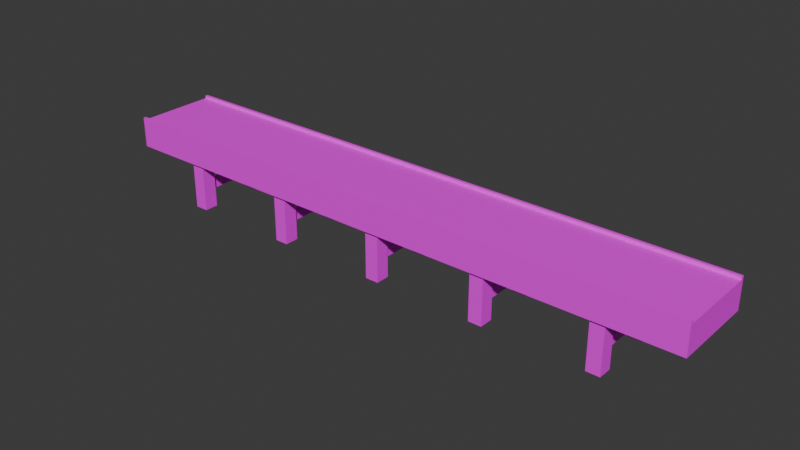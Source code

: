 # Source: conveyor.blend  (saved by Blender 4.2.66; exported with 4.5.12 LTS)
import bpy
from mathutils import Matrix  # noqa: F401  (used for matrix-valued properties, if any)

bpy.ops.wm.read_factory_settings(use_empty=True)
scene = bpy.context.scene
scene.name = 'Scene'

# ---- collections
col_collection = bpy.data.collections.new('Collection'); scene.collection.children.link(col_collection)

# ---- images (referenced by path relative to the original .blend; pixels are not part of the script)
import os
ASSET_DIR = os.environ.get("B2B_ASSET_DIR", "")  # directory of the original .blend (textures are referenced by path, not embedded)
HERE = os.path.dirname(os.path.abspath(__file__))  # packed textures are extracted next to this script under _unpacked/

def load_image(name, relpath, width, height, colorspace="sRGB"):
    """Load a texture the original file referenced (path relative to the .blend, or extracted next to this script)."""
    p = next((c for c in (os.path.join(HERE, relpath), os.path.join(ASSET_DIR, relpath)) if relpath and os.path.exists(c)), "")
    if p:
        img = bpy.data.images.load(p, check_existing=True)
        img.name = name
    else:  # same state as the original file: an image datablock whose file is absent (Cycles renders it pink)
        img = bpy.data.images.new(name, width, height)
        img.source = "FILE"
        img.filepath = "//" + (relpath or name)
    img.colorspace_settings.name = colorspace
    return img
img_bw = load_image('BW', 'BW.png', 1024, 1024, 'sRGB')
img_bw_005 = load_image('BW.005', 'BW.png', 1024, 1024, 'sRGB')
img_bw_006 = load_image('BW.006', 'BW.png', 1024, 1024, 'sRGB')
img_bw_007 = load_image('BW.007', 'BW.png', 1024, 1024, 'sRGB')
img_bw_008 = load_image('BW.008', 'BW.png', 1024, 1024, 'sRGB')

# ---- materials (node trees are filled in below, after node groups)
mat_material = bpy.data.materials.new('Material')
mat_material.alpha_threshold = 0.0
mat_material.use_transparent_shadow = False
mat_material.roughness = 0.5
mat_material.line_color = (0.0, 0.0, 0.0, 1.0)
mat_material_005 = bpy.data.materials.new('Material.005')
mat_material_005.alpha_threshold = 0.0
mat_material_005.use_transparent_shadow = False
mat_material_005.roughness = 0.5
mat_material_005.line_color = (0.0, 0.0, 0.0, 1.0)
mat_material_006 = bpy.data.materials.new('Material.006')
mat_material_006.alpha_threshold = 0.0
mat_material_006.use_transparent_shadow = False
mat_material_006.roughness = 0.5
mat_material_006.line_color = (0.0, 0.0, 0.0, 1.0)
mat_material_007 = bpy.data.materials.new('Material.007')
mat_material_007.alpha_threshold = 0.0
mat_material_007.use_transparent_shadow = False
mat_material_007.roughness = 0.5
mat_material_007.line_color = (0.0, 0.0, 0.0, 1.0)
mat_material_008 = bpy.data.materials.new('Material.008')
mat_material_008.alpha_threshold = 0.0
mat_material_008.use_transparent_shadow = False
mat_material_008.roughness = 0.5
mat_material_008.line_color = (0.0, 0.0, 0.0, 1.0)

# ---- material node trees
mat_material.use_nodes = True; mat_material.node_tree.nodes.clear()
_N = mat_material.node_tree.nodes; _L = mat_material.node_tree.links
n0 = _N.new('ShaderNodeOutputMaterial'); n0.name = 'Material Output'; n0.location = (300, 300)
n1 = _N.new('ShaderNodeBsdfPrincipled'); n1.name = 'Principled BSDF'; n1.location = (10, 300)
n1.inputs[3].default_value = 1.45
n2 = _N.new('ShaderNodeTexImage'); n2.name = 'Image Texture'; n2.location = (-280, 275)
n2.image = img_bw
_L.new(n1.outputs[0], n0.inputs[0])
_L.new(n2.outputs[0], n1.inputs[0])
n0.is_active_output = True
mat_material_005.use_nodes = True; mat_material_005.node_tree.nodes.clear()
_N = mat_material_005.node_tree.nodes; _L = mat_material_005.node_tree.links
n0 = _N.new('ShaderNodeOutputMaterial'); n0.name = 'Material Output'; n0.location = (300, 300)
n1 = _N.new('ShaderNodeBsdfPrincipled'); n1.name = 'Principled BSDF'; n1.location = (10, 300)
n1.inputs[3].default_value = 1.45
n2 = _N.new('ShaderNodeTexImage'); n2.name = 'Image Texture'; n2.location = (-280, 275)
n2.image = img_bw_005
_L.new(n1.outputs[0], n0.inputs[0])
_L.new(n2.outputs[0], n1.inputs[0])
n0.is_active_output = True
mat_material_006.use_nodes = True; mat_material_006.node_tree.nodes.clear()
_N = mat_material_006.node_tree.nodes; _L = mat_material_006.node_tree.links
n0 = _N.new('ShaderNodeOutputMaterial'); n0.name = 'Material Output'; n0.location = (300, 300)
n1 = _N.new('ShaderNodeBsdfPrincipled'); n1.name = 'Principled BSDF'; n1.location = (10, 300)
n1.inputs[3].default_value = 1.45
n2 = _N.new('ShaderNodeTexImage'); n2.name = 'Image Texture'; n2.location = (-280, 275)
n2.image = img_bw_006
_L.new(n1.outputs[0], n0.inputs[0])
_L.new(n2.outputs[0], n1.inputs[0])
n0.is_active_output = True
mat_material_007.use_nodes = True; mat_material_007.node_tree.nodes.clear()
_N = mat_material_007.node_tree.nodes; _L = mat_material_007.node_tree.links
n0 = _N.new('ShaderNodeOutputMaterial'); n0.name = 'Material Output'; n0.location = (300, 300)
n1 = _N.new('ShaderNodeBsdfPrincipled'); n1.name = 'Principled BSDF'; n1.location = (10, 300)
n1.inputs[3].default_value = 1.45
n2 = _N.new('ShaderNodeTexImage'); n2.name = 'Image Texture'; n2.location = (-280, 275)
n2.image = img_bw_007
_L.new(n1.outputs[0], n0.inputs[0])
_L.new(n2.outputs[0], n1.inputs[0])
n0.is_active_output = True
mat_material_008.use_nodes = True; mat_material_008.node_tree.nodes.clear()
_N = mat_material_008.node_tree.nodes; _L = mat_material_008.node_tree.links
n0 = _N.new('ShaderNodeOutputMaterial'); n0.name = 'Material Output'; n0.location = (300, 300)
n1 = _N.new('ShaderNodeBsdfPrincipled'); n1.name = 'Principled BSDF'; n1.location = (10, 300)
n1.inputs[3].default_value = 1.45
n2 = _N.new('ShaderNodeTexImage'); n2.name = 'Image Texture'; n2.location = (-280, 275)
n2.image = img_bw_008
_L.new(n1.outputs[0], n0.inputs[0])
_L.new(n2.outputs[0], n1.inputs[0])
n0.is_active_output = True

# ---- world
world_world = bpy.data.worlds.new('World'); scene.world = world_world
world_world.use_nodes = True; world_world.node_tree.nodes.clear()
_N = world_world.node_tree.nodes; _L = world_world.node_tree.links
n0 = _N.new('ShaderNodeOutputWorld'); n0.name = 'World Output'; n0.location = (300, 300)
n1 = _N.new('ShaderNodeBackground'); n1.name = 'Background'; n1.location = (10, 300)
n1.inputs[0].default_value = (0.05088, 0.05088, 0.05088, 1.0)
_L.new(n1.outputs[0], n0.inputs[0])
n0.is_active_output = True
world_world.color = (0.05088, 0.05088, 0.05088)
world_world.sun_shadow_jitter_overblur = 0.0

# ---- meshes
me_cube = bpy.data.meshes.new('Cube')
me_cube.from_pydata([(5.26, 0.7, 1.35), (5.26, -0.7, 1.35), (-5.27, 0.7, 1.35), (-5.27, -0.7, 1.35), (-4.88, 0.75, 0.85), (-5.27, 0.75, 0.85), (5.26, 0.75, 1.35), (5.26, 0.75, 0.85), (-5.27, 0.75, 1.35), (4.87, 0.75, 0.85), (0.0, 0.75, 0.85), (-5.27, -0.75, 0.85), (-5.27, -0.75, 1.35), (5.26, -0.75, 1.35), (5.26, -0.75, 0.85), (4.87, -0.75, 0.85), (-4.88, -0.75, 0.85), (0.0, -0.75, 0.85), (5.32, -0.7, 1.4), (-5.33, -0.7, 1.4), (-5.33, 0.7, 1.4), (5.32, 0.7, 1.4), (-5.33, 0.75, 1.4), (5.32, 0.75, 1.4), (5.32, -0.75, 1.4), (-5.33, -0.75, 1.4), (5.32, 0.7, 1.35), (5.32, -0.7, 1.35), (5.32, 0.7, 0.85), (5.32, -0.7, 0.85), (5.32, 0.75, 1.35), (5.32, 0.75, 0.85), (5.32, -0.75, 1.35), (5.32, -0.75, 0.85), (-5.33, -0.7, 0.85), (-5.33, -0.7, 1.35), (-5.33, 0.7, 1.35), (-5.33, 0.7, 0.85), (-5.33, 0.75, 1.35), (-5.33, 0.75, 0.85), (-5.33, -0.75, 0.85), (-5.33, -0.75, 1.35), (5.26, 0.75, 0.9), (-5.27, 0.75, 0.9), (-5.27, -0.75, 0.9), (5.26, -0.75, 0.9)], [], [(0, 2, 3, 1), (43, 8, 6, 42), (45, 13, 12, 44), (36, 20, 22, 38), (23, 30, 6), (8, 43, 5, 39, 38), (20, 21, 23, 22), (18, 19, 25, 24), (2, 0, 21, 20), (12, 13, 24, 25), (1, 3, 19, 18), (6, 8, 22, 23), (23, 21, 26, 30), (18, 24, 32, 27), (31, 28, 29, 33, 14, 15, 17, 16, 11, 40, 34, 37, 39, 5, 4, 10, 9, 7), (1, 18, 27), (13, 32, 24), (13, 45, 14, 33, 32), (0, 1, 27, 26), (7, 42, 6, 30, 31), (0, 26, 21), (19, 35, 41, 25), (36, 2, 20), (3, 2, 36, 35), (8, 38, 22), (12, 25, 41), (11, 44, 12, 41, 40), (3, 35, 19), (27, 32, 33, 29, 28, 31, 30, 26), (36, 38, 39, 37, 34, 40, 41, 35), (14, 45, 44, 11, 16, 17, 15), (5, 43, 42, 7, 9, 10, 4)])
_uv = me_cube.uv_layers.new(name='UVMap')
_uv.uv.foreach_set('vector', [0.1191, 0.9951, 0.1191, 0.004921, 0.2297, 0.004921, 0.2297, 0.9951, 0.2301, 0.0001799, 0.2656, 0.0001799, 0.2656, 0.9903, 0.2301, 0.9903, 0.266, 0.0001799, 0.3015, 0.0001799, 0.3015, 0.9903, 0.266, 0.9903, 0.8581, 0.9684, 0.8597, 0.9652, 0.8634, 0.9648, 0.865, 0.9696, 0.8644, 0.05644, 0.8659, 0.05186, 0.8687, 0.05819, 0.839, 0.8827, 0.8668, 0.8827, 0.8699, 0.8827, 0.8699, 0.8865, 0.839, 0.8864, 0.8597, 0.9652, 0.8607, 0.05617, 0.8644, 0.05644, 0.8634, 0.9648, 0.8733, 0.965, 0.8743, 0.05661, 0.878, 0.05627, 0.877, 0.9653, 0.8557, 0.9634, 0.8557, 0.05827, 0.8607, 0.05617, 0.8597, 0.9652, 0.8821, 0.05806, 0.8821, 0.9632, 0.877, 0.9653, 0.878, 0.05627, 0.869, 0.9632, 0.8691, 0.05859, 0.8743, 0.05661, 0.8733, 0.965, 0.8687, 0.05819, 0.8687, 0.9628, 0.8634, 0.9648, 0.8644, 0.05644, 0.8644, 0.05644, 0.8607, 0.05617, 0.8589, 0.05253, 0.8659, 0.05186, 0.8733, 0.965, 0.877, 0.9653, 0.8788, 0.9689, 0.8719, 0.9696, 0.6924, 0.903, 0.6892, 0.903, 0.6007, 0.903, 0.5976, 0.903, 0.5976, 0.8992, 0.5976, 0.8745, 0.5976, 0.5034, 0.5976, 0.1317, 0.5976, 0.1071, 0.5976, 0.1033, 0.6007, 0.1033, 0.6892, 0.1033, 0.6924, 0.1033, 0.6924, 0.1071, 0.6924, 0.1317, 0.6924, 0.5034, 0.6924, 0.8745, 0.6924, 0.8992, 0.869, 0.9632, 0.8733, 0.965, 0.8719, 0.9696, 0.8821, 0.9632, 0.8788, 0.9689, 0.877, 0.9653, 0.8705, 0.8827, 0.8984, 0.8827, 0.9015, 0.8827, 0.9014, 0.8865, 0.8705, 0.8864, 0.1191, 0.9951, 0.2297, 0.9951, 0.2297, 0.9998, 0.1191, 0.9998, 0.8699, 0.107, 0.8668, 0.107, 0.839, 0.107, 0.839, 0.1033, 0.8699, 0.1033, 0.8557, 0.05827, 0.8589, 0.05253, 0.8607, 0.05617, 0.8743, 0.05661, 0.8727, 0.05186, 0.8796, 0.053, 0.878, 0.05627, 0.8581, 0.9684, 0.8557, 0.9634, 0.8597, 0.9652, 0.2297, 0.004921, 0.1191, 0.004921, 0.1191, 0.0001799, 0.2297, 0.0001799, 0.8687, 0.9628, 0.865, 0.9696, 0.8634, 0.9648, 0.8821, 0.05806, 0.878, 0.05627, 0.8796, 0.053, 0.9015, 0.107, 0.8984, 0.107, 0.8705, 0.107, 0.8705, 0.1033, 0.9014, 0.1033, 0.8691, 0.05859, 0.8727, 0.05186, 0.8743, 0.05661, 0.447, 0.1148, 0.447, 0.1187, 0.4075, 0.1187, 0.4075, 0.1148, 0.4075, 0.004131, 0.4075, 0.0001799, 0.447, 0.0001799, 0.447, 0.004131, 0.447, 0.2337, 0.447, 0.2376, 0.4075, 0.2376, 0.4075, 0.2337, 0.4075, 0.123, 0.4075, 0.1191, 0.447, 0.1191, 0.447, 0.123, 0.9015, 0.8827, 0.8984, 0.8827, 0.8984, 0.107, 0.9015, 0.107, 0.9015, 0.1311, 0.9017, 0.4952, 0.9015, 0.8586, 0.8699, 0.8827, 0.8668, 0.8827, 0.8668, 0.107, 0.8699, 0.107, 0.8699, 0.1311, 0.8702, 0.4946, 0.8699, 0.8586])
me_cube.materials.append(mat_material)
me_cube.use_mirror_vertex_groups = False
me_cube.update()
me_cube_001 = bpy.data.meshes.new('Cube.001')
me_cube_001.from_pydata([(0.12, 0.7, 0.85), (0.12, -0.7, 0.85), (-0.12, -0.7, 0.85), (0.12, 0.45, 0.85), (-0.12, 0.7, 0.85), (0.12, -0.45, 0.85), (-0.12, 0.45, 0.85), (-0.12, -0.45, 0.85), (-0.12, -0.7, 0.0), (0.12, -0.7, 0.0), (0.12, 0.45, 0.0), (0.12, 0.7, 0.0), (-0.12, 0.7, 0.0), (0.12, -0.45, 0.0), (-0.12, 0.45, 0.0), (-0.12, -0.45, 0.0), (-0.065, 0.45, 0.48), (-0.065, -0.45, 0.32), (0.12, -0.6537, 0.7989), (0.12, -0.4962, 0.7989), (-0.12, -0.4962, 0.7989), (-0.12, -0.6537, 0.7989), (0.12, -0.6537, 0.05107), (0.12, -0.4962, 0.05107), (-0.12, -0.4962, 0.05107), (-0.12, -0.6537, 0.05107), (0.12, 0.4962, 0.7989), (0.12, 0.6537, 0.7989), (-0.12, 0.6537, 0.7989), (-0.12, 0.4962, 0.7989), (0.12, 0.4962, 0.05107), (0.12, 0.6537, 0.05107), (-0.12, 0.6537, 0.05107), (-0.12, 0.4962, 0.05107), (-0.0768, -0.7, 0.8045), (0.0768, -0.7, 0.8045), (0.0768, 0.7, 0.8045), (-0.0768, 0.7, 0.8045), (-0.0768, -0.7, 0.04549), (0.0768, -0.7, 0.04549), (0.0768, 0.7, 0.04549), (-0.0768, 0.7, 0.04549), (-0.065, 0.4018, 0.3546), (-0.065, 0.4018, 0.4454), (0.065, 0.4018, 0.4454), (0.065, 0.4018, 0.3546), (0.065, -0.4018, 0.4454), (0.065, -0.4018, 0.3546), (-0.065, -0.4018, 0.3546), (-0.065, -0.4018, 0.4454), (0.065, 0.45, 0.48), (0.065, 0.45, 0.32), (-0.065, 0.45, 0.32), (0.065, -0.45, 0.48), (-0.065, -0.45, 0.48), (0.065, -0.45, 0.32), (0.03312, 0.402, 0.48), (-0.03312, 0.402, 0.48), (0.03312, 0.402, 0.32), (-0.03312, 0.402, 0.32), (0.03312, -0.402, 0.48), (-0.03312, -0.402, 0.48), (0.03312, -0.402, 0.32), (-0.03312, -0.402, 0.32), (-0.07698, 0.45, 0.04556), (-0.07698, 0.45, 0.8054), (0.07698, 0.45, 0.8054), (0.07698, 0.45, 0.04556), (0.07699, -0.45, 0.04531), (0.07699, -0.45, 0.8053), (-0.07699, -0.45, 0.8053), (-0.07699, -0.45, 0.04531)], [], [(12, 14, 33, 32), (11, 12, 41, 40), (69, 68, 55, 53), (15, 13, 9, 8), (12, 11, 10, 14), (0, 3, 26, 27), (5, 1, 18, 19), (65, 64, 52, 16), (13, 5, 19, 23), (2, 8, 38, 34), (66, 65, 16, 50), (64, 67, 51, 52), (67, 66, 50, 51), (70, 69, 53, 54), (71, 70, 54, 17), (68, 71, 17, 55), (53, 55, 47, 46), (51, 50, 44, 45), (3, 0, 4, 6), (2, 1, 5, 7), (19, 18, 22, 23), (21, 20, 24, 25), (15, 8, 25, 24), (8, 2, 21, 25), (7, 15, 24, 20), (2, 7, 20, 21), (1, 9, 22, 18), (9, 13, 23, 22), (29, 28, 32, 33), (27, 26, 30, 31), (3, 10, 30, 26), (4, 12, 32, 28), (6, 4, 28, 29), (14, 6, 29, 33), (10, 11, 31, 30), (11, 0, 27, 31), (37, 36, 40, 41), (35, 34, 38, 39), (12, 4, 37, 41), (8, 9, 39, 38), (4, 0, 36, 37), (9, 1, 35, 39), (1, 2, 34, 35), (0, 11, 40, 36), (43, 42, 48, 49), (45, 44, 46, 47), (50, 53, 46, 44), (52, 17, 48, 42), (16, 52, 42, 43), (17, 54, 49, 48), (54, 16, 43, 49), (55, 51, 45, 47), (17, 52, 59, 63), (53, 50, 56, 60), (59, 58, 62, 63), (57, 61, 60, 56), (55, 17, 63, 62), (52, 51, 58, 59), (16, 54, 61, 57), (51, 55, 62, 58), (54, 53, 60, 61), (50, 16, 57, 56), (10, 3, 66, 67), (14, 10, 67, 64), (3, 6, 65, 66), (6, 14, 64, 65), (13, 15, 71, 68), (15, 7, 70, 71), (7, 5, 69, 70), (5, 13, 68, 69)])
_uv = me_cube_001.uv_layers.new(name='UVMap')
_uv.uv.foreach_set('vector', [0.9676, 0.4423, 0.9778, 0.431, 0.9759, 0.4358, 0.9689, 0.4425, 0.9614, 0.4417, 0.9676, 0.4423, 0.9668, 0.4429, 0.9621, 0.4425, 0.02051, 0.5946, 0.02051, 0.5642, 0.02169, 0.5755, 0.02169, 0.5815, 0.9213, 0.4305, 0.9439, 0.4346, 0.9361, 0.4412, 0.9303, 0.4401, 0.9676, 0.4423, 0.9614, 0.4417, 0.9518, 0.4341, 0.9778, 0.431, 0.9615, 0.4665, 0.9516, 0.4763, 0.9537, 0.4719, 0.9601, 0.4662, 0.9488, 0.4745, 0.9383, 0.466, 0.9399, 0.4655, 0.9465, 0.47, 0.02051, 0.6251, 0.02051, 0.5947, 0.02169, 0.6059, 0.02169, 0.6119, 0.9439, 0.4346, 0.9488, 0.4745, 0.9465, 0.47, 0.9434, 0.4329, 0.9314, 0.4656, 0.9303, 0.4401, 0.9309, 0.441, 0.9323, 0.465, 0.02775, 0.6251, 0.02051, 0.6251, 0.02169, 0.6119, 0.02658, 0.6119, 0.02051, 0.5947, 0.02775, 0.5947, 0.02658, 0.6059, 0.02169, 0.6059, 0.02775, 0.5947, 0.02775, 0.6251, 0.02658, 0.6119, 0.02658, 0.6059, 0.02776, 0.5946, 0.02051, 0.5946, 0.02169, 0.5815, 0.02658, 0.5815, 0.02776, 0.5642, 0.02776, 0.5946, 0.02658, 0.5815, 0.02658, 0.5755, 0.02051, 0.5642, 0.02776, 0.5642, 0.02658, 0.5755, 0.02169, 0.5755, 0.9129, 0.4323, 0.9177, 0.431, 0.9178, 0.4332, 0.913, 0.4337, 0.9177, 0.4895, 0.9129, 0.4882, 0.913, 0.4868, 0.9178, 0.4873, 0.9516, 0.4763, 0.9615, 0.4665, 0.9675, 0.4657, 0.9768, 0.475, 0.9314, 0.4656, 0.9383, 0.466, 0.9488, 0.4745, 0.9212, 0.4776, 0.0378, 0.719, 0.02977, 0.719, 0.02977, 0.6825, 0.0378, 0.6825, 0.05514, 0.7052, 0.04595, 0.7052, 0.04595, 0.6634, 0.05514, 0.6634, 0.9213, 0.4305, 0.9303, 0.4401, 0.9291, 0.4405, 0.9226, 0.4346, 0.9303, 0.4401, 0.9314, 0.4656, 0.9298, 0.4655, 0.9291, 0.4405, 0.9212, 0.4776, 0.9213, 0.4305, 0.9226, 0.4346, 0.9235, 0.4722, 0.9314, 0.4656, 0.9212, 0.4776, 0.9235, 0.4722, 0.9298, 0.4655, 0.9383, 0.466, 0.9361, 0.4412, 0.9375, 0.4411, 0.9399, 0.4655, 0.9361, 0.4412, 0.9439, 0.4346, 0.9434, 0.4329, 0.9375, 0.4411, 0.06439, 0.7052, 0.05521, 0.7052, 0.05521, 0.6634, 0.06439, 0.6634, 0.07365, 0.7052, 0.06446, 0.7052, 0.06446, 0.6634, 0.07365, 0.6634, 0.9516, 0.4763, 0.9518, 0.4341, 0.9534, 0.4373, 0.9537, 0.4719, 0.9675, 0.4657, 0.9676, 0.4423, 0.9689, 0.4425, 0.9691, 0.4655, 0.9768, 0.475, 0.9675, 0.4657, 0.9691, 0.4655, 0.9748, 0.4707, 0.9778, 0.431, 0.9768, 0.475, 0.9748, 0.4707, 0.9759, 0.4358, 0.9518, 0.4341, 0.9614, 0.4417, 0.9598, 0.4421, 0.9534, 0.4373, 0.9614, 0.4417, 0.9615, 0.4665, 0.9601, 0.4662, 0.9598, 0.4421, 0.02971, 0.7196, 0.0209, 0.7196, 0.0209, 0.6825, 0.02971, 0.6825, 0.02084, 0.7196, 0.01204, 0.7196, 0.01204, 0.6825, 0.02084, 0.6825, 0.9676, 0.4423, 0.9675, 0.4657, 0.9668, 0.4652, 0.9668, 0.4429, 0.9303, 0.4401, 0.9361, 0.4412, 0.9355, 0.4415, 0.9309, 0.441, 0.9675, 0.4657, 0.9615, 0.4665, 0.9623, 0.4658, 0.9668, 0.4652, 0.9361, 0.4412, 0.9383, 0.466, 0.9373, 0.4652, 0.9355, 0.4415, 0.9383, 0.466, 0.9314, 0.4656, 0.9323, 0.465, 0.9373, 0.4652, 0.9615, 0.4665, 0.9614, 0.4417, 0.9621, 0.4425, 0.9623, 0.4658, 0.01308, 0.5642, 0.0173, 0.5642, 0.0173, 0.5957, 0.01308, 0.5957, 0.01308, 0.5957, 0.0173, 0.5957, 0.0173, 0.6272, 0.01308, 0.6272, 0.9129, 0.4882, 0.9129, 0.4323, 0.913, 0.4337, 0.913, 0.4868, 0.9182, 0.4941, 0.9182, 0.4264, 0.918, 0.4273, 0.918, 0.4932, 0.9108, 0.4914, 0.9182, 0.4941, 0.918, 0.4932, 0.9106, 0.4912, 0.9182, 0.4264, 0.9108, 0.429, 0.9106, 0.4293, 0.918, 0.4273, 0.9108, 0.429, 0.9108, 0.4914, 0.9106, 0.4912, 0.9106, 0.4293, 0.9177, 0.431, 0.9177, 0.4895, 0.9178, 0.4873, 0.9178, 0.4332, 0.9182, 0.4264, 0.9182, 0.4941, 0.9195, 0.4911, 0.9195, 0.4295, 0.9129, 0.4323, 0.9129, 0.4882, 0.913, 0.4875, 0.9131, 0.433, 0.01735, 0.5958, 0.02046, 0.5958, 0.02046, 0.6273, 0.01735, 0.6273, 0.01735, 0.5957, 0.01735, 0.5642, 0.02046, 0.5642, 0.02046, 0.5957, 0.9177, 0.431, 0.9182, 0.4264, 0.9195, 0.4295, 0.9172, 0.4313, 0.9182, 0.4941, 0.9177, 0.4895, 0.9171, 0.4892, 0.9195, 0.4911, 0.9108, 0.4914, 0.9108, 0.429, 0.9102, 0.4316, 0.9101, 0.4888, 0.9177, 0.4895, 0.9177, 0.431, 0.9172, 0.4313, 0.9171, 0.4892, 0.9108, 0.429, 0.9129, 0.4323, 0.9131, 0.433, 0.9102, 0.4316, 0.9129, 0.4882, 0.9108, 0.4914, 0.9101, 0.4888, 0.913, 0.4875, 0.9518, 0.4341, 0.9516, 0.4763, 0.9502, 0.4801, 0.9502, 0.4312, 0.9778, 0.431, 0.9518, 0.4341, 0.9502, 0.4312, 0.98, 0.4264, 0.9516, 0.4763, 0.9768, 0.475, 0.9779, 0.4776, 0.9502, 0.4801, 0.9768, 0.475, 0.9778, 0.431, 0.98, 0.4264, 0.9779, 0.4776, 0.9439, 0.4346, 0.9213, 0.4305, 0.9196, 0.4264, 0.9452, 0.4313, 0.9213, 0.4305, 0.9212, 0.4776, 0.9196, 0.4818, 0.9196, 0.4264, 0.9212, 0.4776, 0.9488, 0.4745, 0.9501, 0.4773, 0.9196, 0.4818, 0.9488, 0.4745, 0.9439, 0.4346, 0.9452, 0.4313, 0.9501, 0.4773])
me_cube_001.materials.append(mat_material)
me_cube_001.use_mirror_vertex_groups = False
me_cube_001.update()
me_cube_010 = bpy.data.meshes.new('Cube.010')
me_cube_010.from_pydata([(0.12, 0.7, 0.85), (0.12, -0.7, 0.85), (-0.12, -0.7, 0.85), (0.12, 0.45, 0.85), (-0.12, 0.7, 0.85), (0.12, -0.45, 0.85), (-0.12, 0.45, 0.85), (-0.12, -0.45, 0.85), (-0.12, -0.7, 0.0), (0.12, -0.7, 0.0), (0.12, 0.45, 0.0), (0.12, 0.7, 0.0), (-0.12, 0.7, 0.0), (0.12, -0.45, 0.0), (-0.12, 0.45, 0.0), (-0.12, -0.45, 0.0), (-0.065, 0.45, 0.48), (-0.065, -0.45, 0.32), (0.12, -0.6537, 0.7989), (0.12, -0.4962, 0.7989), (-0.12, -0.4962, 0.7989), (-0.12, -0.6537, 0.7989), (0.12, -0.6537, 0.05107), (0.12, -0.4962, 0.05107), (-0.12, -0.4962, 0.05107), (-0.12, -0.6537, 0.05107), (0.12, 0.4962, 0.7989), (0.12, 0.6537, 0.7989), (-0.12, 0.6537, 0.7989), (-0.12, 0.4962, 0.7989), (0.12, 0.4962, 0.05107), (0.12, 0.6537, 0.05107), (-0.12, 0.6537, 0.05107), (-0.12, 0.4962, 0.05107), (-0.0768, -0.7, 0.8045), (0.0768, -0.7, 0.8045), (0.0768, 0.7, 0.8045), (-0.0768, 0.7, 0.8045), (-0.0768, -0.7, 0.04549), (0.0768, -0.7, 0.04549), (0.0768, 0.7, 0.04549), (-0.0768, 0.7, 0.04549), (-0.065, 0.4018, 0.3546), (-0.065, 0.4018, 0.4454), (0.065, 0.4018, 0.4454), (0.065, 0.4018, 0.3546), (0.065, -0.4018, 0.4454), (0.065, -0.4018, 0.3546), (-0.065, -0.4018, 0.3546), (-0.065, -0.4018, 0.4454), (0.065, 0.45, 0.48), (0.065, 0.45, 0.32), (-0.065, 0.45, 0.32), (0.065, -0.45, 0.48), (-0.065, -0.45, 0.48), (0.065, -0.45, 0.32), (0.03312, 0.402, 0.48), (-0.03312, 0.402, 0.48), (0.03312, 0.402, 0.32), (-0.03312, 0.402, 0.32), (0.03312, -0.402, 0.48), (-0.03312, -0.402, 0.48), (0.03312, -0.402, 0.32), (-0.03312, -0.402, 0.32), (-0.07698, 0.45, 0.04556), (-0.07698, 0.45, 0.8054), (0.07698, 0.45, 0.8054), (0.07698, 0.45, 0.04556), (0.07699, -0.45, 0.04531), (0.07699, -0.45, 0.8053), (-0.07699, -0.45, 0.8053), (-0.07699, -0.45, 0.04531)], [], [(12, 14, 33, 32), (11, 12, 41, 40), (69, 68, 55, 53), (15, 13, 9, 8), (12, 11, 10, 14), (0, 3, 26, 27), (5, 1, 18, 19), (65, 64, 52, 16), (13, 5, 19, 23), (2, 8, 38, 34), (66, 65, 16, 50), (64, 67, 51, 52), (67, 66, 50, 51), (70, 69, 53, 54), (71, 70, 54, 17), (68, 71, 17, 55), (53, 55, 47, 46), (51, 50, 44, 45), (3, 0, 4, 6), (2, 1, 5, 7), (19, 18, 22, 23), (21, 20, 24, 25), (15, 8, 25, 24), (8, 2, 21, 25), (7, 15, 24, 20), (2, 7, 20, 21), (1, 9, 22, 18), (9, 13, 23, 22), (29, 28, 32, 33), (27, 26, 30, 31), (3, 10, 30, 26), (4, 12, 32, 28), (6, 4, 28, 29), (14, 6, 29, 33), (10, 11, 31, 30), (11, 0, 27, 31), (37, 36, 40, 41), (35, 34, 38, 39), (12, 4, 37, 41), (8, 9, 39, 38), (4, 0, 36, 37), (9, 1, 35, 39), (1, 2, 34, 35), (0, 11, 40, 36), (43, 42, 48, 49), (45, 44, 46, 47), (50, 53, 46, 44), (52, 17, 48, 42), (16, 52, 42, 43), (17, 54, 49, 48), (54, 16, 43, 49), (55, 51, 45, 47), (17, 52, 59, 63), (53, 50, 56, 60), (59, 58, 62, 63), (57, 61, 60, 56), (55, 17, 63, 62), (52, 51, 58, 59), (16, 54, 61, 57), (51, 55, 62, 58), (54, 53, 60, 61), (50, 16, 57, 56), (10, 3, 66, 67), (14, 10, 67, 64), (3, 6, 65, 66), (6, 14, 64, 65), (13, 15, 71, 68), (15, 7, 70, 71), (7, 5, 69, 70), (5, 13, 68, 69)])
_uv = me_cube_010.uv_layers.new(name='UVMap')
_uv.uv.foreach_set('vector', [0.9676, 0.4423, 0.9778, 0.431, 0.9759, 0.4358, 0.9689, 0.4425, 0.9614, 0.4417, 0.9676, 0.4423, 0.9668, 0.4429, 0.9621, 0.4425, 0.02051, 0.5946, 0.02051, 0.5642, 0.02169, 0.5755, 0.02169, 0.5815, 0.9213, 0.4305, 0.9439, 0.4346, 0.9361, 0.4412, 0.9303, 0.4401, 0.9676, 0.4423, 0.9614, 0.4417, 0.9518, 0.4341, 0.9778, 0.431, 0.9615, 0.4665, 0.9516, 0.4763, 0.9537, 0.4719, 0.9601, 0.4662, 0.9488, 0.4745, 0.9383, 0.466, 0.9399, 0.4655, 0.9465, 0.47, 0.02051, 0.6251, 0.02051, 0.5947, 0.02169, 0.6059, 0.02169, 0.6119, 0.9439, 0.4346, 0.9488, 0.4745, 0.9465, 0.47, 0.9434, 0.4329, 0.9314, 0.4656, 0.9303, 0.4401, 0.9309, 0.441, 0.9323, 0.465, 0.02775, 0.6251, 0.02051, 0.6251, 0.02169, 0.6119, 0.02658, 0.6119, 0.02051, 0.5947, 0.02775, 0.5947, 0.02658, 0.6059, 0.02169, 0.6059, 0.02775, 0.5947, 0.02775, 0.6251, 0.02658, 0.6119, 0.02658, 0.6059, 0.02776, 0.5946, 0.02051, 0.5946, 0.02169, 0.5815, 0.02658, 0.5815, 0.02776, 0.5642, 0.02776, 0.5946, 0.02658, 0.5815, 0.02658, 0.5755, 0.02051, 0.5642, 0.02776, 0.5642, 0.02658, 0.5755, 0.02169, 0.5755, 0.9129, 0.4323, 0.9177, 0.431, 0.9178, 0.4332, 0.913, 0.4337, 0.9177, 0.4895, 0.9129, 0.4882, 0.913, 0.4868, 0.9178, 0.4873, 0.9516, 0.4763, 0.9615, 0.4665, 0.9675, 0.4657, 0.9768, 0.475, 0.9314, 0.4656, 0.9383, 0.466, 0.9488, 0.4745, 0.9212, 0.4776, 0.0378, 0.719, 0.02977, 0.719, 0.02977, 0.6825, 0.0378, 0.6825, 0.05514, 0.7052, 0.04595, 0.7052, 0.04595, 0.6634, 0.05514, 0.6634, 0.9213, 0.4305, 0.9303, 0.4401, 0.9291, 0.4405, 0.9226, 0.4346, 0.9303, 0.4401, 0.9314, 0.4656, 0.9298, 0.4655, 0.9291, 0.4405, 0.9212, 0.4776, 0.9213, 0.4305, 0.9226, 0.4346, 0.9235, 0.4722, 0.9314, 0.4656, 0.9212, 0.4776, 0.9235, 0.4722, 0.9298, 0.4655, 0.9383, 0.466, 0.9361, 0.4412, 0.9375, 0.4411, 0.9399, 0.4655, 0.9361, 0.4412, 0.9439, 0.4346, 0.9434, 0.4329, 0.9375, 0.4411, 0.06439, 0.7052, 0.05521, 0.7052, 0.05521, 0.6634, 0.06439, 0.6634, 0.07365, 0.7052, 0.06446, 0.7052, 0.06446, 0.6634, 0.07365, 0.6634, 0.9516, 0.4763, 0.9518, 0.4341, 0.9534, 0.4373, 0.9537, 0.4719, 0.9675, 0.4657, 0.9676, 0.4423, 0.9689, 0.4425, 0.9691, 0.4655, 0.9768, 0.475, 0.9675, 0.4657, 0.9691, 0.4655, 0.9748, 0.4707, 0.9778, 0.431, 0.9768, 0.475, 0.9748, 0.4707, 0.9759, 0.4358, 0.9518, 0.4341, 0.9614, 0.4417, 0.9598, 0.4421, 0.9534, 0.4373, 0.9614, 0.4417, 0.9615, 0.4665, 0.9601, 0.4662, 0.9598, 0.4421, 0.02971, 0.7196, 0.0209, 0.7196, 0.0209, 0.6825, 0.02971, 0.6825, 0.02084, 0.7196, 0.01204, 0.7196, 0.01204, 0.6825, 0.02084, 0.6825, 0.9676, 0.4423, 0.9675, 0.4657, 0.9668, 0.4652, 0.9668, 0.4429, 0.9303, 0.4401, 0.9361, 0.4412, 0.9355, 0.4415, 0.9309, 0.441, 0.9675, 0.4657, 0.9615, 0.4665, 0.9623, 0.4658, 0.9668, 0.4652, 0.9361, 0.4412, 0.9383, 0.466, 0.9373, 0.4652, 0.9355, 0.4415, 0.9383, 0.466, 0.9314, 0.4656, 0.9323, 0.465, 0.9373, 0.4652, 0.9615, 0.4665, 0.9614, 0.4417, 0.9621, 0.4425, 0.9623, 0.4658, 0.01308, 0.5642, 0.0173, 0.5642, 0.0173, 0.5957, 0.01308, 0.5957, 0.01308, 0.5957, 0.0173, 0.5957, 0.0173, 0.6272, 0.01308, 0.6272, 0.9129, 0.4882, 0.9129, 0.4323, 0.913, 0.4337, 0.913, 0.4868, 0.9182, 0.4941, 0.9182, 0.4264, 0.918, 0.4273, 0.918, 0.4932, 0.9108, 0.4914, 0.9182, 0.4941, 0.918, 0.4932, 0.9106, 0.4912, 0.9182, 0.4264, 0.9108, 0.429, 0.9106, 0.4293, 0.918, 0.4273, 0.9108, 0.429, 0.9108, 0.4914, 0.9106, 0.4912, 0.9106, 0.4293, 0.9177, 0.431, 0.9177, 0.4895, 0.9178, 0.4873, 0.9178, 0.4332, 0.9182, 0.4264, 0.9182, 0.4941, 0.9195, 0.4911, 0.9195, 0.4295, 0.9129, 0.4323, 0.9129, 0.4882, 0.913, 0.4875, 0.9131, 0.433, 0.01735, 0.5958, 0.02046, 0.5958, 0.02046, 0.6273, 0.01735, 0.6273, 0.01735, 0.5957, 0.01735, 0.5642, 0.02046, 0.5642, 0.02046, 0.5957, 0.9177, 0.431, 0.9182, 0.4264, 0.9195, 0.4295, 0.9172, 0.4313, 0.9182, 0.4941, 0.9177, 0.4895, 0.9171, 0.4892, 0.9195, 0.4911, 0.9108, 0.4914, 0.9108, 0.429, 0.9102, 0.4316, 0.9101, 0.4888, 0.9177, 0.4895, 0.9177, 0.431, 0.9172, 0.4313, 0.9171, 0.4892, 0.9108, 0.429, 0.9129, 0.4323, 0.9131, 0.433, 0.9102, 0.4316, 0.9129, 0.4882, 0.9108, 0.4914, 0.9101, 0.4888, 0.913, 0.4875, 0.9518, 0.4341, 0.9516, 0.4763, 0.9502, 0.4801, 0.9502, 0.4312, 0.9778, 0.431, 0.9518, 0.4341, 0.9502, 0.4312, 0.98, 0.4264, 0.9516, 0.4763, 0.9768, 0.475, 0.9779, 0.4776, 0.9502, 0.4801, 0.9768, 0.475, 0.9778, 0.431, 0.98, 0.4264, 0.9779, 0.4776, 0.9439, 0.4346, 0.9213, 0.4305, 0.9196, 0.4264, 0.9452, 0.4313, 0.9213, 0.4305, 0.9212, 0.4776, 0.9196, 0.4818, 0.9196, 0.4264, 0.9212, 0.4776, 0.9488, 0.4745, 0.9501, 0.4773, 0.9196, 0.4818, 0.9488, 0.4745, 0.9439, 0.4346, 0.9452, 0.4313, 0.9501, 0.4773])
me_cube_010.materials.append(mat_material_005)
me_cube_010.use_mirror_vertex_groups = False
me_cube_010.update()
me_cube_011 = bpy.data.meshes.new('Cube.011')
me_cube_011.from_pydata([(0.12, 0.7, 0.85), (0.12, -0.7, 0.85), (-0.12, -0.7, 0.85), (0.12, 0.45, 0.85), (-0.12, 0.7, 0.85), (0.12, -0.45, 0.85), (-0.12, 0.45, 0.85), (-0.12, -0.45, 0.85), (-0.12, -0.7, 0.0), (0.12, -0.7, 0.0), (0.12, 0.45, 0.0), (0.12, 0.7, 0.0), (-0.12, 0.7, 0.0), (0.12, -0.45, 0.0), (-0.12, 0.45, 0.0), (-0.12, -0.45, 0.0), (-0.065, 0.45, 0.48), (-0.065, -0.45, 0.32), (0.12, -0.6537, 0.7989), (0.12, -0.4962, 0.7989), (-0.12, -0.4962, 0.7989), (-0.12, -0.6537, 0.7989), (0.12, -0.6537, 0.05107), (0.12, -0.4962, 0.05107), (-0.12, -0.4962, 0.05107), (-0.12, -0.6537, 0.05107), (0.12, 0.4962, 0.7989), (0.12, 0.6537, 0.7989), (-0.12, 0.6537, 0.7989), (-0.12, 0.4962, 0.7989), (0.12, 0.4962, 0.05107), (0.12, 0.6537, 0.05107), (-0.12, 0.6537, 0.05107), (-0.12, 0.4962, 0.05107), (-0.0768, -0.7, 0.8045), (0.0768, -0.7, 0.8045), (0.0768, 0.7, 0.8045), (-0.0768, 0.7, 0.8045), (-0.0768, -0.7, 0.04549), (0.0768, -0.7, 0.04549), (0.0768, 0.7, 0.04549), (-0.0768, 0.7, 0.04549), (-0.065, 0.4018, 0.3546), (-0.065, 0.4018, 0.4454), (0.065, 0.4018, 0.4454), (0.065, 0.4018, 0.3546), (0.065, -0.4018, 0.4454), (0.065, -0.4018, 0.3546), (-0.065, -0.4018, 0.3546), (-0.065, -0.4018, 0.4454), (0.065, 0.45, 0.48), (0.065, 0.45, 0.32), (-0.065, 0.45, 0.32), (0.065, -0.45, 0.48), (-0.065, -0.45, 0.48), (0.065, -0.45, 0.32), (0.03312, 0.402, 0.48), (-0.03312, 0.402, 0.48), (0.03312, 0.402, 0.32), (-0.03312, 0.402, 0.32), (0.03312, -0.402, 0.48), (-0.03312, -0.402, 0.48), (0.03312, -0.402, 0.32), (-0.03312, -0.402, 0.32), (-0.07698, 0.45, 0.04556), (-0.07698, 0.45, 0.8054), (0.07698, 0.45, 0.8054), (0.07698, 0.45, 0.04556), (0.07699, -0.45, 0.04531), (0.07699, -0.45, 0.8053), (-0.07699, -0.45, 0.8053), (-0.07699, -0.45, 0.04531)], [], [(12, 14, 33, 32), (11, 12, 41, 40), (69, 68, 55, 53), (15, 13, 9, 8), (12, 11, 10, 14), (0, 3, 26, 27), (5, 1, 18, 19), (65, 64, 52, 16), (13, 5, 19, 23), (2, 8, 38, 34), (66, 65, 16, 50), (64, 67, 51, 52), (67, 66, 50, 51), (70, 69, 53, 54), (71, 70, 54, 17), (68, 71, 17, 55), (53, 55, 47, 46), (51, 50, 44, 45), (3, 0, 4, 6), (2, 1, 5, 7), (19, 18, 22, 23), (21, 20, 24, 25), (15, 8, 25, 24), (8, 2, 21, 25), (7, 15, 24, 20), (2, 7, 20, 21), (1, 9, 22, 18), (9, 13, 23, 22), (29, 28, 32, 33), (27, 26, 30, 31), (3, 10, 30, 26), (4, 12, 32, 28), (6, 4, 28, 29), (14, 6, 29, 33), (10, 11, 31, 30), (11, 0, 27, 31), (37, 36, 40, 41), (35, 34, 38, 39), (12, 4, 37, 41), (8, 9, 39, 38), (4, 0, 36, 37), (9, 1, 35, 39), (1, 2, 34, 35), (0, 11, 40, 36), (43, 42, 48, 49), (45, 44, 46, 47), (50, 53, 46, 44), (52, 17, 48, 42), (16, 52, 42, 43), (17, 54, 49, 48), (54, 16, 43, 49), (55, 51, 45, 47), (17, 52, 59, 63), (53, 50, 56, 60), (59, 58, 62, 63), (57, 61, 60, 56), (55, 17, 63, 62), (52, 51, 58, 59), (16, 54, 61, 57), (51, 55, 62, 58), (54, 53, 60, 61), (50, 16, 57, 56), (10, 3, 66, 67), (14, 10, 67, 64), (3, 6, 65, 66), (6, 14, 64, 65), (13, 15, 71, 68), (15, 7, 70, 71), (7, 5, 69, 70), (5, 13, 68, 69)])
_uv = me_cube_011.uv_layers.new(name='UVMap')
_uv.uv.foreach_set('vector', [0.9676, 0.4423, 0.9778, 0.431, 0.9759, 0.4358, 0.9689, 0.4425, 0.9614, 0.4417, 0.9676, 0.4423, 0.9668, 0.4429, 0.9621, 0.4425, 0.02051, 0.5946, 0.02051, 0.5642, 0.02169, 0.5755, 0.02169, 0.5815, 0.9213, 0.4305, 0.9439, 0.4346, 0.9361, 0.4412, 0.9303, 0.4401, 0.9676, 0.4423, 0.9614, 0.4417, 0.9518, 0.4341, 0.9778, 0.431, 0.9615, 0.4665, 0.9516, 0.4763, 0.9537, 0.4719, 0.9601, 0.4662, 0.9488, 0.4745, 0.9383, 0.466, 0.9399, 0.4655, 0.9465, 0.47, 0.02051, 0.6251, 0.02051, 0.5947, 0.02169, 0.6059, 0.02169, 0.6119, 0.9439, 0.4346, 0.9488, 0.4745, 0.9465, 0.47, 0.9434, 0.4329, 0.9314, 0.4656, 0.9303, 0.4401, 0.9309, 0.441, 0.9323, 0.465, 0.02775, 0.6251, 0.02051, 0.6251, 0.02169, 0.6119, 0.02658, 0.6119, 0.02051, 0.5947, 0.02775, 0.5947, 0.02658, 0.6059, 0.02169, 0.6059, 0.02775, 0.5947, 0.02775, 0.6251, 0.02658, 0.6119, 0.02658, 0.6059, 0.02776, 0.5946, 0.02051, 0.5946, 0.02169, 0.5815, 0.02658, 0.5815, 0.02776, 0.5642, 0.02776, 0.5946, 0.02658, 0.5815, 0.02658, 0.5755, 0.02051, 0.5642, 0.02776, 0.5642, 0.02658, 0.5755, 0.02169, 0.5755, 0.9129, 0.4323, 0.9177, 0.431, 0.9178, 0.4332, 0.913, 0.4337, 0.9177, 0.4895, 0.9129, 0.4882, 0.913, 0.4868, 0.9178, 0.4873, 0.9516, 0.4763, 0.9615, 0.4665, 0.9675, 0.4657, 0.9768, 0.475, 0.9314, 0.4656, 0.9383, 0.466, 0.9488, 0.4745, 0.9212, 0.4776, 0.0378, 0.719, 0.02977, 0.719, 0.02977, 0.6825, 0.0378, 0.6825, 0.05514, 0.7052, 0.04595, 0.7052, 0.04595, 0.6634, 0.05514, 0.6634, 0.9213, 0.4305, 0.9303, 0.4401, 0.9291, 0.4405, 0.9226, 0.4346, 0.9303, 0.4401, 0.9314, 0.4656, 0.9298, 0.4655, 0.9291, 0.4405, 0.9212, 0.4776, 0.9213, 0.4305, 0.9226, 0.4346, 0.9235, 0.4722, 0.9314, 0.4656, 0.9212, 0.4776, 0.9235, 0.4722, 0.9298, 0.4655, 0.9383, 0.466, 0.9361, 0.4412, 0.9375, 0.4411, 0.9399, 0.4655, 0.9361, 0.4412, 0.9439, 0.4346, 0.9434, 0.4329, 0.9375, 0.4411, 0.06439, 0.7052, 0.05521, 0.7052, 0.05521, 0.6634, 0.06439, 0.6634, 0.07365, 0.7052, 0.06446, 0.7052, 0.06446, 0.6634, 0.07365, 0.6634, 0.9516, 0.4763, 0.9518, 0.4341, 0.9534, 0.4373, 0.9537, 0.4719, 0.9675, 0.4657, 0.9676, 0.4423, 0.9689, 0.4425, 0.9691, 0.4655, 0.9768, 0.475, 0.9675, 0.4657, 0.9691, 0.4655, 0.9748, 0.4707, 0.9778, 0.431, 0.9768, 0.475, 0.9748, 0.4707, 0.9759, 0.4358, 0.9518, 0.4341, 0.9614, 0.4417, 0.9598, 0.4421, 0.9534, 0.4373, 0.9614, 0.4417, 0.9615, 0.4665, 0.9601, 0.4662, 0.9598, 0.4421, 0.02971, 0.7196, 0.0209, 0.7196, 0.0209, 0.6825, 0.02971, 0.6825, 0.02084, 0.7196, 0.01204, 0.7196, 0.01204, 0.6825, 0.02084, 0.6825, 0.9676, 0.4423, 0.9675, 0.4657, 0.9668, 0.4652, 0.9668, 0.4429, 0.9303, 0.4401, 0.9361, 0.4412, 0.9355, 0.4415, 0.9309, 0.441, 0.9675, 0.4657, 0.9615, 0.4665, 0.9623, 0.4658, 0.9668, 0.4652, 0.9361, 0.4412, 0.9383, 0.466, 0.9373, 0.4652, 0.9355, 0.4415, 0.9383, 0.466, 0.9314, 0.4656, 0.9323, 0.465, 0.9373, 0.4652, 0.9615, 0.4665, 0.9614, 0.4417, 0.9621, 0.4425, 0.9623, 0.4658, 0.01308, 0.5642, 0.0173, 0.5642, 0.0173, 0.5957, 0.01308, 0.5957, 0.01308, 0.5957, 0.0173, 0.5957, 0.0173, 0.6272, 0.01308, 0.6272, 0.9129, 0.4882, 0.9129, 0.4323, 0.913, 0.4337, 0.913, 0.4868, 0.9182, 0.4941, 0.9182, 0.4264, 0.918, 0.4273, 0.918, 0.4932, 0.9108, 0.4914, 0.9182, 0.4941, 0.918, 0.4932, 0.9106, 0.4912, 0.9182, 0.4264, 0.9108, 0.429, 0.9106, 0.4293, 0.918, 0.4273, 0.9108, 0.429, 0.9108, 0.4914, 0.9106, 0.4912, 0.9106, 0.4293, 0.9177, 0.431, 0.9177, 0.4895, 0.9178, 0.4873, 0.9178, 0.4332, 0.9182, 0.4264, 0.9182, 0.4941, 0.9195, 0.4911, 0.9195, 0.4295, 0.9129, 0.4323, 0.9129, 0.4882, 0.913, 0.4875, 0.9131, 0.433, 0.01735, 0.5958, 0.02046, 0.5958, 0.02046, 0.6273, 0.01735, 0.6273, 0.01735, 0.5957, 0.01735, 0.5642, 0.02046, 0.5642, 0.02046, 0.5957, 0.9177, 0.431, 0.9182, 0.4264, 0.9195, 0.4295, 0.9172, 0.4313, 0.9182, 0.4941, 0.9177, 0.4895, 0.9171, 0.4892, 0.9195, 0.4911, 0.9108, 0.4914, 0.9108, 0.429, 0.9102, 0.4316, 0.9101, 0.4888, 0.9177, 0.4895, 0.9177, 0.431, 0.9172, 0.4313, 0.9171, 0.4892, 0.9108, 0.429, 0.9129, 0.4323, 0.9131, 0.433, 0.9102, 0.4316, 0.9129, 0.4882, 0.9108, 0.4914, 0.9101, 0.4888, 0.913, 0.4875, 0.9518, 0.4341, 0.9516, 0.4763, 0.9502, 0.4801, 0.9502, 0.4312, 0.9778, 0.431, 0.9518, 0.4341, 0.9502, 0.4312, 0.98, 0.4264, 0.9516, 0.4763, 0.9768, 0.475, 0.9779, 0.4776, 0.9502, 0.4801, 0.9768, 0.475, 0.9778, 0.431, 0.98, 0.4264, 0.9779, 0.4776, 0.9439, 0.4346, 0.9213, 0.4305, 0.9196, 0.4264, 0.9452, 0.4313, 0.9213, 0.4305, 0.9212, 0.4776, 0.9196, 0.4818, 0.9196, 0.4264, 0.9212, 0.4776, 0.9488, 0.4745, 0.9501, 0.4773, 0.9196, 0.4818, 0.9488, 0.4745, 0.9439, 0.4346, 0.9452, 0.4313, 0.9501, 0.4773])
me_cube_011.materials.append(mat_material_006)
me_cube_011.use_mirror_vertex_groups = False
me_cube_011.update()
me_cube_012 = bpy.data.meshes.new('Cube.012')
me_cube_012.from_pydata([(0.12, 0.7, 0.85), (0.12, -0.7, 0.85), (-0.12, -0.7, 0.85), (0.12, 0.45, 0.85), (-0.12, 0.7, 0.85), (0.12, -0.45, 0.85), (-0.12, 0.45, 0.85), (-0.12, -0.45, 0.85), (-0.12, -0.7, 0.0), (0.12, -0.7, 0.0), (0.12, 0.45, 0.0), (0.12, 0.7, 0.0), (-0.12, 0.7, 0.0), (0.12, -0.45, 0.0), (-0.12, 0.45, 0.0), (-0.12, -0.45, 0.0), (-0.065, 0.45, 0.48), (-0.065, -0.45, 0.32), (0.12, -0.6537, 0.7989), (0.12, -0.4962, 0.7989), (-0.12, -0.4962, 0.7989), (-0.12, -0.6537, 0.7989), (0.12, -0.6537, 0.05107), (0.12, -0.4962, 0.05107), (-0.12, -0.4962, 0.05107), (-0.12, -0.6537, 0.05107), (0.12, 0.4962, 0.7989), (0.12, 0.6537, 0.7989), (-0.12, 0.6537, 0.7989), (-0.12, 0.4962, 0.7989), (0.12, 0.4962, 0.05107), (0.12, 0.6537, 0.05107), (-0.12, 0.6537, 0.05107), (-0.12, 0.4962, 0.05107), (-0.0768, -0.7, 0.8045), (0.0768, -0.7, 0.8045), (0.0768, 0.7, 0.8045), (-0.0768, 0.7, 0.8045), (-0.0768, -0.7, 0.04549), (0.0768, -0.7, 0.04549), (0.0768, 0.7, 0.04549), (-0.0768, 0.7, 0.04549), (-0.065, 0.4018, 0.3546), (-0.065, 0.4018, 0.4454), (0.065, 0.4018, 0.4454), (0.065, 0.4018, 0.3546), (0.065, -0.4018, 0.4454), (0.065, -0.4018, 0.3546), (-0.065, -0.4018, 0.3546), (-0.065, -0.4018, 0.4454), (0.065, 0.45, 0.48), (0.065, 0.45, 0.32), (-0.065, 0.45, 0.32), (0.065, -0.45, 0.48), (-0.065, -0.45, 0.48), (0.065, -0.45, 0.32), (0.03312, 0.402, 0.48), (-0.03312, 0.402, 0.48), (0.03312, 0.402, 0.32), (-0.03312, 0.402, 0.32), (0.03312, -0.402, 0.48), (-0.03312, -0.402, 0.48), (0.03312, -0.402, 0.32), (-0.03312, -0.402, 0.32), (-0.07698, 0.45, 0.04556), (-0.07698, 0.45, 0.8054), (0.07698, 0.45, 0.8054), (0.07698, 0.45, 0.04556), (0.07699, -0.45, 0.04531), (0.07699, -0.45, 0.8053), (-0.07699, -0.45, 0.8053), (-0.07699, -0.45, 0.04531)], [], [(12, 14, 33, 32), (11, 12, 41, 40), (69, 68, 55, 53), (15, 13, 9, 8), (12, 11, 10, 14), (0, 3, 26, 27), (5, 1, 18, 19), (65, 64, 52, 16), (13, 5, 19, 23), (2, 8, 38, 34), (66, 65, 16, 50), (64, 67, 51, 52), (67, 66, 50, 51), (70, 69, 53, 54), (71, 70, 54, 17), (68, 71, 17, 55), (53, 55, 47, 46), (51, 50, 44, 45), (3, 0, 4, 6), (2, 1, 5, 7), (19, 18, 22, 23), (21, 20, 24, 25), (15, 8, 25, 24), (8, 2, 21, 25), (7, 15, 24, 20), (2, 7, 20, 21), (1, 9, 22, 18), (9, 13, 23, 22), (29, 28, 32, 33), (27, 26, 30, 31), (3, 10, 30, 26), (4, 12, 32, 28), (6, 4, 28, 29), (14, 6, 29, 33), (10, 11, 31, 30), (11, 0, 27, 31), (37, 36, 40, 41), (35, 34, 38, 39), (12, 4, 37, 41), (8, 9, 39, 38), (4, 0, 36, 37), (9, 1, 35, 39), (1, 2, 34, 35), (0, 11, 40, 36), (43, 42, 48, 49), (45, 44, 46, 47), (50, 53, 46, 44), (52, 17, 48, 42), (16, 52, 42, 43), (17, 54, 49, 48), (54, 16, 43, 49), (55, 51, 45, 47), (17, 52, 59, 63), (53, 50, 56, 60), (59, 58, 62, 63), (57, 61, 60, 56), (55, 17, 63, 62), (52, 51, 58, 59), (16, 54, 61, 57), (51, 55, 62, 58), (54, 53, 60, 61), (50, 16, 57, 56), (10, 3, 66, 67), (14, 10, 67, 64), (3, 6, 65, 66), (6, 14, 64, 65), (13, 15, 71, 68), (15, 7, 70, 71), (7, 5, 69, 70), (5, 13, 68, 69)])
_uv = me_cube_012.uv_layers.new(name='UVMap')
_uv.uv.foreach_set('vector', [0.9676, 0.4423, 0.9778, 0.431, 0.9759, 0.4358, 0.9689, 0.4425, 0.9614, 0.4417, 0.9676, 0.4423, 0.9668, 0.4429, 0.9621, 0.4425, 0.02051, 0.5946, 0.02051, 0.5642, 0.02169, 0.5755, 0.02169, 0.5815, 0.9213, 0.4305, 0.9439, 0.4346, 0.9361, 0.4412, 0.9303, 0.4401, 0.9676, 0.4423, 0.9614, 0.4417, 0.9518, 0.4341, 0.9778, 0.431, 0.9615, 0.4665, 0.9516, 0.4763, 0.9537, 0.4719, 0.9601, 0.4662, 0.9488, 0.4745, 0.9383, 0.466, 0.9399, 0.4655, 0.9465, 0.47, 0.02051, 0.6251, 0.02051, 0.5947, 0.02169, 0.6059, 0.02169, 0.6119, 0.9439, 0.4346, 0.9488, 0.4745, 0.9465, 0.47, 0.9434, 0.4329, 0.9314, 0.4656, 0.9303, 0.4401, 0.9309, 0.441, 0.9323, 0.465, 0.02775, 0.6251, 0.02051, 0.6251, 0.02169, 0.6119, 0.02658, 0.6119, 0.02051, 0.5947, 0.02775, 0.5947, 0.02658, 0.6059, 0.02169, 0.6059, 0.02775, 0.5947, 0.02775, 0.6251, 0.02658, 0.6119, 0.02658, 0.6059, 0.02776, 0.5946, 0.02051, 0.5946, 0.02169, 0.5815, 0.02658, 0.5815, 0.02776, 0.5642, 0.02776, 0.5946, 0.02658, 0.5815, 0.02658, 0.5755, 0.02051, 0.5642, 0.02776, 0.5642, 0.02658, 0.5755, 0.02169, 0.5755, 0.9129, 0.4323, 0.9177, 0.431, 0.9178, 0.4332, 0.913, 0.4337, 0.9177, 0.4895, 0.9129, 0.4882, 0.913, 0.4868, 0.9178, 0.4873, 0.9516, 0.4763, 0.9615, 0.4665, 0.9675, 0.4657, 0.9768, 0.475, 0.9314, 0.4656, 0.9383, 0.466, 0.9488, 0.4745, 0.9212, 0.4776, 0.0378, 0.719, 0.02977, 0.719, 0.02977, 0.6825, 0.0378, 0.6825, 0.05514, 0.7052, 0.04595, 0.7052, 0.04595, 0.6634, 0.05514, 0.6634, 0.9213, 0.4305, 0.9303, 0.4401, 0.9291, 0.4405, 0.9226, 0.4346, 0.9303, 0.4401, 0.9314, 0.4656, 0.9298, 0.4655, 0.9291, 0.4405, 0.9212, 0.4776, 0.9213, 0.4305, 0.9226, 0.4346, 0.9235, 0.4722, 0.9314, 0.4656, 0.9212, 0.4776, 0.9235, 0.4722, 0.9298, 0.4655, 0.9383, 0.466, 0.9361, 0.4412, 0.9375, 0.4411, 0.9399, 0.4655, 0.9361, 0.4412, 0.9439, 0.4346, 0.9434, 0.4329, 0.9375, 0.4411, 0.06439, 0.7052, 0.05521, 0.7052, 0.05521, 0.6634, 0.06439, 0.6634, 0.07365, 0.7052, 0.06446, 0.7052, 0.06446, 0.6634, 0.07365, 0.6634, 0.9516, 0.4763, 0.9518, 0.4341, 0.9534, 0.4373, 0.9537, 0.4719, 0.9675, 0.4657, 0.9676, 0.4423, 0.9689, 0.4425, 0.9691, 0.4655, 0.9768, 0.475, 0.9675, 0.4657, 0.9691, 0.4655, 0.9748, 0.4707, 0.9778, 0.431, 0.9768, 0.475, 0.9748, 0.4707, 0.9759, 0.4358, 0.9518, 0.4341, 0.9614, 0.4417, 0.9598, 0.4421, 0.9534, 0.4373, 0.9614, 0.4417, 0.9615, 0.4665, 0.9601, 0.4662, 0.9598, 0.4421, 0.02971, 0.7196, 0.0209, 0.7196, 0.0209, 0.6825, 0.02971, 0.6825, 0.02084, 0.7196, 0.01204, 0.7196, 0.01204, 0.6825, 0.02084, 0.6825, 0.9676, 0.4423, 0.9675, 0.4657, 0.9668, 0.4652, 0.9668, 0.4429, 0.9303, 0.4401, 0.9361, 0.4412, 0.9355, 0.4415, 0.9309, 0.441, 0.9675, 0.4657, 0.9615, 0.4665, 0.9623, 0.4658, 0.9668, 0.4652, 0.9361, 0.4412, 0.9383, 0.466, 0.9373, 0.4652, 0.9355, 0.4415, 0.9383, 0.466, 0.9314, 0.4656, 0.9323, 0.465, 0.9373, 0.4652, 0.9615, 0.4665, 0.9614, 0.4417, 0.9621, 0.4425, 0.9623, 0.4658, 0.01308, 0.5642, 0.0173, 0.5642, 0.0173, 0.5957, 0.01308, 0.5957, 0.01308, 0.5957, 0.0173, 0.5957, 0.0173, 0.6272, 0.01308, 0.6272, 0.9129, 0.4882, 0.9129, 0.4323, 0.913, 0.4337, 0.913, 0.4868, 0.9182, 0.4941, 0.9182, 0.4264, 0.918, 0.4273, 0.918, 0.4932, 0.9108, 0.4914, 0.9182, 0.4941, 0.918, 0.4932, 0.9106, 0.4912, 0.9182, 0.4264, 0.9108, 0.429, 0.9106, 0.4293, 0.918, 0.4273, 0.9108, 0.429, 0.9108, 0.4914, 0.9106, 0.4912, 0.9106, 0.4293, 0.9177, 0.431, 0.9177, 0.4895, 0.9178, 0.4873, 0.9178, 0.4332, 0.9182, 0.4264, 0.9182, 0.4941, 0.9195, 0.4911, 0.9195, 0.4295, 0.9129, 0.4323, 0.9129, 0.4882, 0.913, 0.4875, 0.9131, 0.433, 0.01735, 0.5958, 0.02046, 0.5958, 0.02046, 0.6273, 0.01735, 0.6273, 0.01735, 0.5957, 0.01735, 0.5642, 0.02046, 0.5642, 0.02046, 0.5957, 0.9177, 0.431, 0.9182, 0.4264, 0.9195, 0.4295, 0.9172, 0.4313, 0.9182, 0.4941, 0.9177, 0.4895, 0.9171, 0.4892, 0.9195, 0.4911, 0.9108, 0.4914, 0.9108, 0.429, 0.9102, 0.4316, 0.9101, 0.4888, 0.9177, 0.4895, 0.9177, 0.431, 0.9172, 0.4313, 0.9171, 0.4892, 0.9108, 0.429, 0.9129, 0.4323, 0.9131, 0.433, 0.9102, 0.4316, 0.9129, 0.4882, 0.9108, 0.4914, 0.9101, 0.4888, 0.913, 0.4875, 0.9518, 0.4341, 0.9516, 0.4763, 0.9502, 0.4801, 0.9502, 0.4312, 0.9778, 0.431, 0.9518, 0.4341, 0.9502, 0.4312, 0.98, 0.4264, 0.9516, 0.4763, 0.9768, 0.475, 0.9779, 0.4776, 0.9502, 0.4801, 0.9768, 0.475, 0.9778, 0.431, 0.98, 0.4264, 0.9779, 0.4776, 0.9439, 0.4346, 0.9213, 0.4305, 0.9196, 0.4264, 0.9452, 0.4313, 0.9213, 0.4305, 0.9212, 0.4776, 0.9196, 0.4818, 0.9196, 0.4264, 0.9212, 0.4776, 0.9488, 0.4745, 0.9501, 0.4773, 0.9196, 0.4818, 0.9488, 0.4745, 0.9439, 0.4346, 0.9452, 0.4313, 0.9501, 0.4773])
me_cube_012.materials.append(mat_material_007)
me_cube_012.use_mirror_vertex_groups = False
me_cube_012.update()
me_cube_013 = bpy.data.meshes.new('Cube.013')
me_cube_013.from_pydata([(0.12, 0.7, 0.85), (0.12, -0.7, 0.85), (-0.12, -0.7, 0.85), (0.12, 0.45, 0.85), (-0.12, 0.7, 0.85), (0.12, -0.45, 0.85), (-0.12, 0.45, 0.85), (-0.12, -0.45, 0.85), (-0.12, -0.7, 0.0), (0.12, -0.7, 0.0), (0.12, 0.45, 0.0), (0.12, 0.7, 0.0), (-0.12, 0.7, 0.0), (0.12, -0.45, 0.0), (-0.12, 0.45, 0.0), (-0.12, -0.45, 0.0), (-0.065, 0.45, 0.48), (-0.065, -0.45, 0.32), (0.12, -0.6537, 0.7989), (0.12, -0.4962, 0.7989), (-0.12, -0.4962, 0.7989), (-0.12, -0.6537, 0.7989), (0.12, -0.6537, 0.05107), (0.12, -0.4962, 0.05107), (-0.12, -0.4962, 0.05107), (-0.12, -0.6537, 0.05107), (0.12, 0.4962, 0.7989), (0.12, 0.6537, 0.7989), (-0.12, 0.6537, 0.7989), (-0.12, 0.4962, 0.7989), (0.12, 0.4962, 0.05107), (0.12, 0.6537, 0.05107), (-0.12, 0.6537, 0.05107), (-0.12, 0.4962, 0.05107), (-0.0768, -0.7, 0.8045), (0.0768, -0.7, 0.8045), (0.0768, 0.7, 0.8045), (-0.0768, 0.7, 0.8045), (-0.0768, -0.7, 0.04549), (0.0768, -0.7, 0.04549), (0.0768, 0.7, 0.04549), (-0.0768, 0.7, 0.04549), (-0.065, 0.4018, 0.3546), (-0.065, 0.4018, 0.4454), (0.065, 0.4018, 0.4454), (0.065, 0.4018, 0.3546), (0.065, -0.4018, 0.4454), (0.065, -0.4018, 0.3546), (-0.065, -0.4018, 0.3546), (-0.065, -0.4018, 0.4454), (0.065, 0.45, 0.48), (0.065, 0.45, 0.32), (-0.065, 0.45, 0.32), (0.065, -0.45, 0.48), (-0.065, -0.45, 0.48), (0.065, -0.45, 0.32), (0.03312, 0.402, 0.48), (-0.03312, 0.402, 0.48), (0.03312, 0.402, 0.32), (-0.03312, 0.402, 0.32), (0.03312, -0.402, 0.48), (-0.03312, -0.402, 0.48), (0.03312, -0.402, 0.32), (-0.03312, -0.402, 0.32), (-0.07698, 0.45, 0.04556), (-0.07698, 0.45, 0.8054), (0.07698, 0.45, 0.8054), (0.07698, 0.45, 0.04556), (0.07699, -0.45, 0.04531), (0.07699, -0.45, 0.8053), (-0.07699, -0.45, 0.8053), (-0.07699, -0.45, 0.04531)], [], [(12, 14, 33, 32), (11, 12, 41, 40), (69, 68, 55, 53), (15, 13, 9, 8), (12, 11, 10, 14), (0, 3, 26, 27), (5, 1, 18, 19), (65, 64, 52, 16), (13, 5, 19, 23), (2, 8, 38, 34), (66, 65, 16, 50), (64, 67, 51, 52), (67, 66, 50, 51), (70, 69, 53, 54), (71, 70, 54, 17), (68, 71, 17, 55), (53, 55, 47, 46), (51, 50, 44, 45), (3, 0, 4, 6), (2, 1, 5, 7), (19, 18, 22, 23), (21, 20, 24, 25), (15, 8, 25, 24), (8, 2, 21, 25), (7, 15, 24, 20), (2, 7, 20, 21), (1, 9, 22, 18), (9, 13, 23, 22), (29, 28, 32, 33), (27, 26, 30, 31), (3, 10, 30, 26), (4, 12, 32, 28), (6, 4, 28, 29), (14, 6, 29, 33), (10, 11, 31, 30), (11, 0, 27, 31), (37, 36, 40, 41), (35, 34, 38, 39), (12, 4, 37, 41), (8, 9, 39, 38), (4, 0, 36, 37), (9, 1, 35, 39), (1, 2, 34, 35), (0, 11, 40, 36), (43, 42, 48, 49), (45, 44, 46, 47), (50, 53, 46, 44), (52, 17, 48, 42), (16, 52, 42, 43), (17, 54, 49, 48), (54, 16, 43, 49), (55, 51, 45, 47), (17, 52, 59, 63), (53, 50, 56, 60), (59, 58, 62, 63), (57, 61, 60, 56), (55, 17, 63, 62), (52, 51, 58, 59), (16, 54, 61, 57), (51, 55, 62, 58), (54, 53, 60, 61), (50, 16, 57, 56), (10, 3, 66, 67), (14, 10, 67, 64), (3, 6, 65, 66), (6, 14, 64, 65), (13, 15, 71, 68), (15, 7, 70, 71), (7, 5, 69, 70), (5, 13, 68, 69)])
_uv = me_cube_013.uv_layers.new(name='UVMap')
_uv.uv.foreach_set('vector', [0.9676, 0.4423, 0.9778, 0.431, 0.9759, 0.4358, 0.9689, 0.4425, 0.9614, 0.4417, 0.9676, 0.4423, 0.9668, 0.4429, 0.9621, 0.4425, 0.02051, 0.5946, 0.02051, 0.5642, 0.02169, 0.5755, 0.02169, 0.5815, 0.9213, 0.4305, 0.9439, 0.4346, 0.9361, 0.4412, 0.9303, 0.4401, 0.9676, 0.4423, 0.9614, 0.4417, 0.9518, 0.4341, 0.9778, 0.431, 0.9615, 0.4665, 0.9516, 0.4763, 0.9537, 0.4719, 0.9601, 0.4662, 0.9488, 0.4745, 0.9383, 0.466, 0.9399, 0.4655, 0.9465, 0.47, 0.02051, 0.6251, 0.02051, 0.5947, 0.02169, 0.6059, 0.02169, 0.6119, 0.9439, 0.4346, 0.9488, 0.4745, 0.9465, 0.47, 0.9434, 0.4329, 0.9314, 0.4656, 0.9303, 0.4401, 0.9309, 0.441, 0.9323, 0.465, 0.02775, 0.6251, 0.02051, 0.6251, 0.02169, 0.6119, 0.02658, 0.6119, 0.02051, 0.5947, 0.02775, 0.5947, 0.02658, 0.6059, 0.02169, 0.6059, 0.02775, 0.5947, 0.02775, 0.6251, 0.02658, 0.6119, 0.02658, 0.6059, 0.02776, 0.5946, 0.02051, 0.5946, 0.02169, 0.5815, 0.02658, 0.5815, 0.02776, 0.5642, 0.02776, 0.5946, 0.02658, 0.5815, 0.02658, 0.5755, 0.02051, 0.5642, 0.02776, 0.5642, 0.02658, 0.5755, 0.02169, 0.5755, 0.9129, 0.4323, 0.9177, 0.431, 0.9178, 0.4332, 0.913, 0.4337, 0.9177, 0.4895, 0.9129, 0.4882, 0.913, 0.4868, 0.9178, 0.4873, 0.9516, 0.4763, 0.9615, 0.4665, 0.9675, 0.4657, 0.9768, 0.475, 0.9314, 0.4656, 0.9383, 0.466, 0.9488, 0.4745, 0.9212, 0.4776, 0.0378, 0.719, 0.02977, 0.719, 0.02977, 0.6825, 0.0378, 0.6825, 0.05514, 0.7052, 0.04595, 0.7052, 0.04595, 0.6634, 0.05514, 0.6634, 0.9213, 0.4305, 0.9303, 0.4401, 0.9291, 0.4405, 0.9226, 0.4346, 0.9303, 0.4401, 0.9314, 0.4656, 0.9298, 0.4655, 0.9291, 0.4405, 0.9212, 0.4776, 0.9213, 0.4305, 0.9226, 0.4346, 0.9235, 0.4722, 0.9314, 0.4656, 0.9212, 0.4776, 0.9235, 0.4722, 0.9298, 0.4655, 0.9383, 0.466, 0.9361, 0.4412, 0.9375, 0.4411, 0.9399, 0.4655, 0.9361, 0.4412, 0.9439, 0.4346, 0.9434, 0.4329, 0.9375, 0.4411, 0.06439, 0.7052, 0.05521, 0.7052, 0.05521, 0.6634, 0.06439, 0.6634, 0.07365, 0.7052, 0.06446, 0.7052, 0.06446, 0.6634, 0.07365, 0.6634, 0.9516, 0.4763, 0.9518, 0.4341, 0.9534, 0.4373, 0.9537, 0.4719, 0.9675, 0.4657, 0.9676, 0.4423, 0.9689, 0.4425, 0.9691, 0.4655, 0.9768, 0.475, 0.9675, 0.4657, 0.9691, 0.4655, 0.9748, 0.4707, 0.9778, 0.431, 0.9768, 0.475, 0.9748, 0.4707, 0.9759, 0.4358, 0.9518, 0.4341, 0.9614, 0.4417, 0.9598, 0.4421, 0.9534, 0.4373, 0.9614, 0.4417, 0.9615, 0.4665, 0.9601, 0.4662, 0.9598, 0.4421, 0.02971, 0.7196, 0.0209, 0.7196, 0.0209, 0.6825, 0.02971, 0.6825, 0.02084, 0.7196, 0.01204, 0.7196, 0.01204, 0.6825, 0.02084, 0.6825, 0.9676, 0.4423, 0.9675, 0.4657, 0.9668, 0.4652, 0.9668, 0.4429, 0.9303, 0.4401, 0.9361, 0.4412, 0.9355, 0.4415, 0.9309, 0.441, 0.9675, 0.4657, 0.9615, 0.4665, 0.9623, 0.4658, 0.9668, 0.4652, 0.9361, 0.4412, 0.9383, 0.466, 0.9373, 0.4652, 0.9355, 0.4415, 0.9383, 0.466, 0.9314, 0.4656, 0.9323, 0.465, 0.9373, 0.4652, 0.9615, 0.4665, 0.9614, 0.4417, 0.9621, 0.4425, 0.9623, 0.4658, 0.01308, 0.5642, 0.0173, 0.5642, 0.0173, 0.5957, 0.01308, 0.5957, 0.01308, 0.5957, 0.0173, 0.5957, 0.0173, 0.6272, 0.01308, 0.6272, 0.9129, 0.4882, 0.9129, 0.4323, 0.913, 0.4337, 0.913, 0.4868, 0.9182, 0.4941, 0.9182, 0.4264, 0.918, 0.4273, 0.918, 0.4932, 0.9108, 0.4914, 0.9182, 0.4941, 0.918, 0.4932, 0.9106, 0.4912, 0.9182, 0.4264, 0.9108, 0.429, 0.9106, 0.4293, 0.918, 0.4273, 0.9108, 0.429, 0.9108, 0.4914, 0.9106, 0.4912, 0.9106, 0.4293, 0.9177, 0.431, 0.9177, 0.4895, 0.9178, 0.4873, 0.9178, 0.4332, 0.9182, 0.4264, 0.9182, 0.4941, 0.9195, 0.4911, 0.9195, 0.4295, 0.9129, 0.4323, 0.9129, 0.4882, 0.913, 0.4875, 0.9131, 0.433, 0.01735, 0.5958, 0.02046, 0.5958, 0.02046, 0.6273, 0.01735, 0.6273, 0.01735, 0.5957, 0.01735, 0.5642, 0.02046, 0.5642, 0.02046, 0.5957, 0.9177, 0.431, 0.9182, 0.4264, 0.9195, 0.4295, 0.9172, 0.4313, 0.9182, 0.4941, 0.9177, 0.4895, 0.9171, 0.4892, 0.9195, 0.4911, 0.9108, 0.4914, 0.9108, 0.429, 0.9102, 0.4316, 0.9101, 0.4888, 0.9177, 0.4895, 0.9177, 0.431, 0.9172, 0.4313, 0.9171, 0.4892, 0.9108, 0.429, 0.9129, 0.4323, 0.9131, 0.433, 0.9102, 0.4316, 0.9129, 0.4882, 0.9108, 0.4914, 0.9101, 0.4888, 0.913, 0.4875, 0.9518, 0.4341, 0.9516, 0.4763, 0.9502, 0.4801, 0.9502, 0.4312, 0.9778, 0.431, 0.9518, 0.4341, 0.9502, 0.4312, 0.98, 0.4264, 0.9516, 0.4763, 0.9768, 0.475, 0.9779, 0.4776, 0.9502, 0.4801, 0.9768, 0.475, 0.9778, 0.431, 0.98, 0.4264, 0.9779, 0.4776, 0.9439, 0.4346, 0.9213, 0.4305, 0.9196, 0.4264, 0.9452, 0.4313, 0.9213, 0.4305, 0.9212, 0.4776, 0.9196, 0.4818, 0.9196, 0.4264, 0.9212, 0.4776, 0.9488, 0.4745, 0.9501, 0.4773, 0.9196, 0.4818, 0.9488, 0.4745, 0.9439, 0.4346, 0.9452, 0.4313, 0.9501, 0.4773])
me_cube_013.materials.append(mat_material_008)
me_cube_013.use_mirror_vertex_groups = False
me_cube_013.update()

# ---- objects
ob_cube = bpy.data.objects.new('Cube', me_cube)
ob_legs = bpy.data.objects.new('Legs', me_cube_001)
ob_legs_001 = bpy.data.objects.new('Legs.001', me_cube_010)
ob_legs_002 = bpy.data.objects.new('Legs.002', me_cube_011)
ob_legs_003 = bpy.data.objects.new('Legs.003', me_cube_012)
ob_legs_004 = bpy.data.objects.new('Legs.004', me_cube_013)

# ---- transforms, parenting, visibility, modifiers, constraints
ob_cube.location = (0.0, 0.0, 0.0)
ob_cube.lock_rotations_4d = False
ob_cube.empty_display_type = 'ARROWS'
ob_cube.lineart.crease_threshold = 0.0
ob_legs.location = (0.0, 0.0, 0.0)
ob_legs.lock_rotations_4d = False
ob_legs.empty_display_type = 'ARROWS'
ob_legs.lineart.crease_threshold = 0.0
ob_legs_001.location = (2.0, 0.0, 0.0)
ob_legs_001.lock_rotations_4d = False
ob_legs_001.empty_display_type = 'ARROWS'
ob_legs_001.lineart.crease_threshold = 0.0
ob_legs_002.location = (4.0, 0.0, 0.0)
ob_legs_002.lock_rotations_4d = False
ob_legs_002.empty_display_type = 'ARROWS'
ob_legs_002.lineart.crease_threshold = 0.0
ob_legs_003.location = (-2.0, 0.0, 0.0)
ob_legs_003.lock_rotations_4d = False
ob_legs_003.empty_display_type = 'ARROWS'
ob_legs_003.lineart.crease_threshold = 0.0
ob_legs_004.location = (-4.0, 0.0, 0.0)
ob_legs_004.lock_rotations_4d = False
ob_legs_004.empty_display_type = 'ARROWS'
ob_legs_004.lineart.crease_threshold = 0.0

# ---- collection membership
col_collection.objects.link(ob_cube)
col_collection.objects.link(ob_legs)
col_collection.objects.link(ob_legs_001)
col_collection.objects.link(ob_legs_002)
col_collection.objects.link(ob_legs_003)
col_collection.objects.link(ob_legs_004)

# ---- scene / render settings (as saved in the file)
scene.frame_start = 1; scene.frame_end = 250; scene.frame_set(220)
scene.render.engine = 'BLENDER_EEVEE_NEXT'
bpy.context.view_layer.update()

# ---- added for rendering (the .blend has no active camera and no usable light): camera, sun
cam_auto = bpy.data.cameras.new('AutoCamera')
cam_auto.lens = 50.0
cam_auto.sensor_width = 36.0
cam_auto.clip_end = 1000.0
ob_auto_camera = bpy.data.objects.new('AutoCamera', cam_auto)
scene.collection.objects.link(ob_auto_camera)
ob_auto_camera.location = (10.0298, -12.0418, 8.72788)
ob_auto_camera.rotation_euler = (1.09748, -7.21219e-08, 0.694738)
scene.camera = ob_auto_camera
light_auto_sun = bpy.data.lights.new('AutoSun', 'SUN')
light_auto_sun.energy = 3.0
light_auto_sun.angle = 0.0523599
ob_auto_sun = bpy.data.objects.new('AutoSun', light_auto_sun)
scene.collection.objects.link(ob_auto_sun)
ob_auto_sun.rotation_euler = (0.872665, 0.174533, 0.523599)
bpy.context.view_layer.update()
